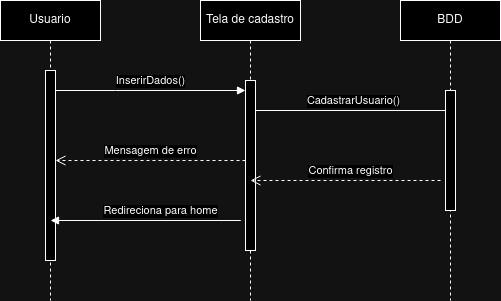

The diagram above was exported from draw.io. Its source (the exported page's mxGraphModel, read from the mxfile embedded in the PNG):
<mxGraphModel dx="954" dy="513" grid="1" gridSize="10" guides="1" tooltips="1" connect="1" arrows="1" fold="1" page="1" pageScale="1" pageWidth="850" pageHeight="1100" math="0" shadow="0">
  <root>
    <mxCell id="0" />
    <mxCell id="1" parent="0" />
    <mxCell id="aM9ryv3xv72pqoxQDRHE-1" value="Usuario" style="shape=umlLifeline;perimeter=lifelinePerimeter;whiteSpace=wrap;html=1;container=0;dropTarget=0;collapsible=0;recursiveResize=0;outlineConnect=0;portConstraint=eastwest;newEdgeStyle={&quot;edgeStyle&quot;:&quot;elbowEdgeStyle&quot;,&quot;elbow&quot;:&quot;vertical&quot;,&quot;curved&quot;:0,&quot;rounded&quot;:0};movable=1;resizable=1;rotatable=1;deletable=1;editable=1;locked=0;connectable=1;" parent="1" vertex="1">
      <mxGeometry x="160" y="190" width="100" height="300" as="geometry" />
    </mxCell>
    <mxCell id="aM9ryv3xv72pqoxQDRHE-2" value="" style="html=1;points=[];perimeter=orthogonalPerimeter;outlineConnect=0;targetShapes=umlLifeline;portConstraint=eastwest;newEdgeStyle={&quot;edgeStyle&quot;:&quot;elbowEdgeStyle&quot;,&quot;elbow&quot;:&quot;vertical&quot;,&quot;curved&quot;:0,&quot;rounded&quot;:0};" parent="aM9ryv3xv72pqoxQDRHE-1" vertex="1">
      <mxGeometry x="45" y="70" width="10" height="190" as="geometry" />
    </mxCell>
    <mxCell id="aM9ryv3xv72pqoxQDRHE-7" value="InserirDados()" style="html=1;verticalAlign=bottom;endArrow=block;edgeStyle=elbowEdgeStyle;elbow=vertical;curved=0;rounded=0;" parent="1" source="aM9ryv3xv72pqoxQDRHE-2" target="aM9ryv3xv72pqoxQDRHE-6" edge="1">
      <mxGeometry relative="1" as="geometry">
        <mxPoint x="290" y="290" as="sourcePoint" />
        <Array as="points">
          <mxPoint x="275" y="280" />
        </Array>
      </mxGeometry>
    </mxCell>
    <mxCell id="aM9ryv3xv72pqoxQDRHE-8" value="Mensagem de erro" style="html=1;verticalAlign=bottom;endArrow=open;dashed=1;endSize=8;edgeStyle=elbowEdgeStyle;elbow=vertical;curved=0;rounded=0;" parent="1" source="aM9ryv3xv72pqoxQDRHE-6" target="aM9ryv3xv72pqoxQDRHE-2" edge="1">
      <mxGeometry relative="1" as="geometry">
        <mxPoint x="290" y="365" as="targetPoint" />
        <Array as="points">
          <mxPoint x="370" y="350" />
          <mxPoint x="360" y="330" />
          <mxPoint x="285" y="440" />
        </Array>
      </mxGeometry>
    </mxCell>
    <mxCell id="YyWYDp4oEQD8vCadGxU5-3" value="CadastrarUsuario()" style="html=1;verticalAlign=bottom;endArrow=block;edgeStyle=elbowEdgeStyle;elbow=vertical;curved=0;rounded=0;entryX=0.5;entryY=0.222;entryDx=0;entryDy=0;entryPerimeter=0;" edge="1" parent="1" target="YyWYDp4oEQD8vCadGxU5-2">
      <mxGeometry x="-0.0001" relative="1" as="geometry">
        <mxPoint x="410" y="300" as="sourcePoint" />
        <Array as="points">
          <mxPoint x="460" y="300" />
          <mxPoint x="500" y="340" />
        </Array>
        <mxPoint x="569.5" y="300" as="targetPoint" />
        <mxPoint as="offset" />
      </mxGeometry>
    </mxCell>
    <mxCell id="YyWYDp4oEQD8vCadGxU5-1" value="BDD" style="shape=umlLifeline;perimeter=lifelinePerimeter;whiteSpace=wrap;html=1;container=0;dropTarget=0;collapsible=0;recursiveResize=0;outlineConnect=0;portConstraint=eastwest;newEdgeStyle={&quot;edgeStyle&quot;:&quot;elbowEdgeStyle&quot;,&quot;elbow&quot;:&quot;vertical&quot;,&quot;curved&quot;:0,&quot;rounded&quot;:0};" vertex="1" parent="1">
      <mxGeometry x="560" y="190" width="100" height="300" as="geometry" />
    </mxCell>
    <mxCell id="YyWYDp4oEQD8vCadGxU5-2" value="" style="html=1;points=[];perimeter=orthogonalPerimeter;outlineConnect=0;targetShapes=umlLifeline;portConstraint=eastwest;newEdgeStyle={&quot;edgeStyle&quot;:&quot;elbowEdgeStyle&quot;,&quot;elbow&quot;:&quot;vertical&quot;,&quot;curved&quot;:0,&quot;rounded&quot;:0};" vertex="1" parent="YyWYDp4oEQD8vCadGxU5-1">
      <mxGeometry x="45" y="90" width="10" height="120" as="geometry" />
    </mxCell>
    <mxCell id="aM9ryv3xv72pqoxQDRHE-5" value="Tela de cadastro" style="shape=umlLifeline;perimeter=lifelinePerimeter;whiteSpace=wrap;html=1;container=0;dropTarget=0;collapsible=0;recursiveResize=0;outlineConnect=0;portConstraint=eastwest;newEdgeStyle={&quot;edgeStyle&quot;:&quot;elbowEdgeStyle&quot;,&quot;elbow&quot;:&quot;vertical&quot;,&quot;curved&quot;:0,&quot;rounded&quot;:0};" parent="1" vertex="1">
      <mxGeometry x="360" y="190" width="100" height="300" as="geometry" />
    </mxCell>
    <mxCell id="aM9ryv3xv72pqoxQDRHE-6" value="" style="html=1;points=[];perimeter=orthogonalPerimeter;outlineConnect=0;targetShapes=umlLifeline;portConstraint=eastwest;newEdgeStyle={&quot;edgeStyle&quot;:&quot;elbowEdgeStyle&quot;,&quot;elbow&quot;:&quot;vertical&quot;,&quot;curved&quot;:0,&quot;rounded&quot;:0};" parent="aM9ryv3xv72pqoxQDRHE-5" vertex="1">
      <mxGeometry x="45" y="80" width="10" height="170" as="geometry" />
    </mxCell>
    <mxCell id="YyWYDp4oEQD8vCadGxU5-7" value="Confirma registro" style="html=1;verticalAlign=bottom;endArrow=open;dashed=1;endSize=8;edgeStyle=elbowEdgeStyle;elbow=vertical;curved=0;rounded=0;" edge="1" parent="1">
      <mxGeometry x="-0.0526" relative="1" as="geometry">
        <mxPoint x="410" y="370" as="targetPoint" />
        <Array as="points">
          <mxPoint x="480" y="370" />
        </Array>
        <mxPoint x="600" y="370" as="sourcePoint" />
        <mxPoint as="offset" />
      </mxGeometry>
    </mxCell>
    <mxCell id="YyWYDp4oEQD8vCadGxU5-10" value="Redireciona para home" style="html=1;verticalAlign=bottom;endArrow=block;edgeStyle=elbowEdgeStyle;elbow=vertical;curved=0;rounded=0;" edge="1" parent="1">
      <mxGeometry x="0.3714" relative="1" as="geometry">
        <mxPoint x="240" y="410" as="sourcePoint" />
        <Array as="points">
          <mxPoint x="400" y="410" />
          <mxPoint x="330" y="450" />
        </Array>
        <mxPoint x="210" y="410" as="targetPoint" />
        <mxPoint as="offset" />
      </mxGeometry>
    </mxCell>
  </root>
</mxGraphModel>